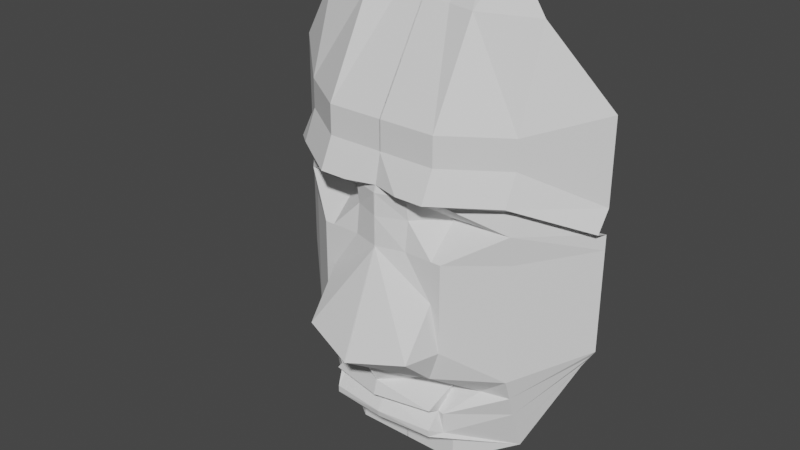 # Source: MASCARA.blend  (saved by Blender 3.2.14; exported with 4.5.12 LTS)
import bpy
from mathutils import Matrix  # noqa: F401  (used for matrix-valued properties, if any)

bpy.ops.wm.read_factory_settings(use_empty=True)
scene = bpy.context.scene
scene.name = 'Scene'

# ---- collections
col_collection = bpy.data.collections.new('Collection'); scene.collection.children.link(col_collection)

# ---- world
world_world = bpy.data.worlds.new('World'); scene.world = world_world
world_world.use_nodes = True; world_world.node_tree.nodes.clear()
_N = world_world.node_tree.nodes; _L = world_world.node_tree.links
n0 = _N.new('ShaderNodeOutputWorld'); n0.name = 'World Output'; n0.location = (300, 300)
n1 = _N.new('ShaderNodeBackground'); n1.name = 'Background'; n1.location = (10, 300)
n1.inputs[0].default_value = (0.05088, 0.05088, 0.05088, 1.0)
_L.new(n1.outputs[0], n0.inputs[0])
n0.is_active_output = True
world_world.color = (0.05088, 0.05088, 0.05088)
world_world.use_sun_shadow = False
world_world.sun_shadow_jitter_overblur = 0.0

# ---- meshes
me_plane = bpy.data.meshes.new('Plane')
me_plane.from_pydata([(-1.981, -3.787, -1.356), (0.01859, -3.787, -1.356), (-1.981, -0.7275, 7.551e-08), (0.01859, -0.7275, 0.7032), (-3.98, -3.787, -2.427), (-3.98, -0.7275, -1.356), (-1.981, 3.502, -1.094e-07), (0.01859, 3.502, 0.2836), (-3.98, 3.502, -1.356), (-1.981, 7.606, -2.888e-07), (0.01859, 7.606, -2.888e-07), (-3.98, 7.606, -1.356), (-1.981, 10.83, -1.742), (0.01859, 10.83, -1.978), (-3.98, 10.83, -2.427), (-1.981, 5.554, 0.496), (-3.98, 5.554, -0.8602), (0.01859, 5.554, 0.2124), (-5.404, -0.6381, -3.273), (-5.997, 0.3362, -3.273), (-5.997, 3.233, -3.273), (-5.997, 6.044, -3.273), (-5.997, 8.249, -3.273), (-5.997, 4.638, -2.777), (-3.98, 4.528, -1.192), (-1.981, 4.528, -1.129), (0.01859, 4.528, 0.2836), (-5.997, 3.936, -3.273), (-1.981, 6.58, -2.439e-07), (0.01859, 6.58, -2.439e-07), (-3.98, 6.58, -1.356), (-5.997, 5.341, -3.273), (-1.981, 0.3697, 1.199), (-3.98, 0.3697, -1.356), (0.01859, -0.04491, 1.794), (-5.997, 1.088, -3.273), (-1.981, 2.043, -4.558e-08), (-2.324, 3.502, -1.094e-07), (-2.328, 0.3697, 2.755e-08), (-1.981, -2.257, -0.5097), (0.01859, -2.257, -0.1581), (-3.98, -2.257, -1.892), (-5.701, -0.1509, -3.273), (0.01859, -1.492, 0.2641), (-1.981, -1.492, -1.598), (-3.98, -1.492, -1.624), (-5.849, 0.09264, -3.273), (-1.981, -3.022, 1.102e-07), (-3.98, -3.022, -2.159), (-5.552, -0.3945, -3.273), (0.01859, -3.022, 0.1758), (0.01859, -2.008, 0.4088), (-1.981, -2.008, 9.49e-08), (0.01859, -2.784, 0.2306), (-1.981, -2.782, 1.066e-07), (-3.024, -1.492, -1.384), (-2.204, -2.257, -0.4581), (-2.219, -3.022, -0.4938), (-0.9814, 3.502, -1.094e-07), (-0.9814, 7.606, -2.888e-07), (-0.9814, 10.83, -1.978), (-0.9814, 5.554, 0.496), (-0.9814, 4.528, -0.1258), (-0.9814, 6.58, -2.439e-07), (-1.981, 5.308, -0.2713), (0.01859, 5.308, 0.2836), (-3.98, 5.308, -1.317), (-5.997, 4.469, -3.273), (-0.9814, 5.308, -0.03024), (-1.981, -4.788, -1.356), (0.01859, -4.788, -1.356), (-1.981, 12.29, -3.649), (0.01859, 12.29, -3.649), (-0.9814, 12.29, -3.649)], [], [(44, 43, 3, 2), (44, 2, 5, 45, 55), (33, 38, 37, 8), (32, 7, 36), (30, 28, 9, 11), (63, 29, 10, 59), (11, 9, 12, 14), (59, 10, 13, 60), (68, 65, 17, 61), (66, 64, 15, 16), (45, 5, 19, 46), (66, 16, 23, 67), (11, 14, 22, 21), (30, 11, 21, 31), (33, 8, 20, 35), (8, 24, 27, 20), (8, 37, 6, 25, 24), (58, 7, 26, 62), (16, 30, 31, 23), (61, 17, 29, 63), (16, 15, 28, 30), (5, 33, 35, 19), (2, 3, 34, 32), (5, 2, 38, 33), (36, 7, 58, 6), (7, 32, 34), (48, 41, 42, 49), (37, 38, 32, 36, 6), (38, 2, 32), (47, 54, 39, 56, 57), (47, 50, 53, 54), (41, 45, 46, 42), (39, 52, 44, 55, 56), (39, 40, 51, 52), (0, 1, 50, 47), (0, 47, 57, 48, 4), (4, 48, 49, 18), (52, 51, 43, 44), (54, 53, 40, 39), (56, 55, 45, 41), (57, 56, 41, 48), (15, 61, 63, 28), (6, 58, 62, 25), (64, 68, 61, 15), (9, 59, 60, 12), (28, 63, 59, 9), (25, 62, 68, 64), (24, 66, 67, 27), (24, 25, 64, 66), (62, 26, 65, 68), (1, 0, 69, 70), (0, 4, 69), (60, 13, 72, 73), (12, 60, 73, 71), (12, 71, 14)])
_uv = me_plane.uv_layers.new(name='UVMap')
_uv.uv.foreach_set('vector', [0.0, 0.75, 1.0, 0.75, 1.0, 1.0, 0.0, 1.0, 0.0, 0.75, 0.0, 1.0, 0.0, 1.0, 0.0, 0.75, 0.0, 0.75, 0.0, 1.0, 0.0, 1.0, 0.0, 1.0, 0.0, 1.0, 0.0, 1.0, 1.0, 1.0, 0.0, 1.0, 0.0, 1.0, 0.0, 1.0, 0.0, 1.0, 0.0, 1.0, 0.5, 1.0, 1.0, 1.0, 1.0, 1.0, 0.5, 1.0, 0.0, 1.0, 0.0, 1.0, 0.0, 1.0, 0.0, 1.0, 0.5, 1.0, 1.0, 1.0, 1.0, 1.0, 0.5, 1.0, 0.5, 1.0, 1.0, 1.0, 1.0, 1.0, 0.5, 1.0, 0.0, 1.0, 0.0, 1.0, 0.0, 1.0, 0.0, 1.0, 0.0, 0.75, 0.0, 1.0, 0.0, 1.0, 0.0, 0.75, 0.0, 1.0, 0.0, 1.0, 0.0, 1.0, 0.0, 1.0, 0.0, 1.0, 0.0, 1.0, 0.0, 1.0, 0.0, 1.0, 0.0, 1.0, 0.0, 1.0, 0.0, 1.0, 0.0, 1.0, 0.0, 1.0, 0.0, 1.0, 0.0, 1.0, 0.0, 1.0, 0.0, 1.0, 0.0, 1.0, 0.0, 1.0, 0.0, 1.0, 0.0, 1.0, 0.0, 1.0, 0.0, 1.0, 0.0, 1.0, 0.0, 1.0, 0.5, 1.0, 1.0, 1.0, 1.0, 1.0, 0.5, 1.0, 0.0, 1.0, 0.0, 1.0, 0.0, 1.0, 0.0, 1.0, 0.5, 1.0, 1.0, 1.0, 1.0, 1.0, 0.5, 1.0, 0.0, 1.0, 0.0, 1.0, 0.0, 1.0, 0.0, 1.0, 0.0, 1.0, 0.0, 1.0, 0.0, 1.0, 0.0, 1.0, 0.0, 1.0, 1.0, 1.0, 1.0, 1.0, 0.0, 1.0, 0.0, 1.0, 0.0, 1.0, 0.0, 1.0, 0.0, 1.0, 0.0, 1.0, 1.0, 1.0, 0.5, 1.0, 0.0, 1.0, 1.0, 1.0, 0.0, 1.0, 1.0, 1.0, 0.0, 0.25, 0.0, 0.5, 0.0, 0.5, 0.0, 0.25, 0.0, 1.0, 0.0, 1.0, 0.0, 1.0, 0.0, 1.0, 0.0, 1.0, 0.0, 1.0, 0.0, 1.0, 0.0, 1.0, 0.0, 0.25, 0.0, 0.3286, 0.0, 0.5, 0.0, 0.5, 0.0, 0.25, 0.0, 0.25, 1.0, 0.25, 1.0, 0.328, 0.0, 0.3286, 0.0, 0.5, 0.0, 0.75, 0.0, 0.75, 0.0, 0.5, 0.0, 0.5, 0.0, 0.5815, 0.0, 0.75, 0.0, 0.75, 0.0, 0.5, 0.0, 0.5, 1.0, 0.5, 1.0, 0.5814, 0.0, 0.5815, 0.0, 0.0, 1.0, 0.0, 1.0, 0.25, 0.0, 0.25, 0.0, 0.0, 0.0, 0.25, 0.0, 0.25, 0.0, 0.25, 0.0, 0.0, 0.0, 0.0, 0.0, 0.25, 0.0, 0.25, 0.0, 0.0, 0.0, 0.5815, 1.0, 0.5814, 1.0, 0.75, 0.0, 0.75, 0.0, 0.3286, 1.0, 0.328, 1.0, 0.5, 0.0, 0.5, 0.0, 0.5, 0.0, 0.75, 0.0, 0.75, 0.0, 0.5, 0.0, 0.25, 0.0, 0.5, 0.0, 0.5, 0.0, 0.25, 0.0, 1.0, 0.5, 1.0, 0.5, 1.0, 0.0, 1.0, 0.0, 1.0, 0.5, 1.0, 0.5, 1.0, 0.0, 1.0, 0.0, 1.0, 0.5, 1.0, 0.5, 1.0, 0.0, 1.0, 0.0, 1.0, 0.5, 1.0, 0.5, 1.0, 0.0, 1.0, 0.0, 1.0, 0.5, 1.0, 0.5, 1.0, 0.0, 1.0, 0.0, 1.0, 0.5, 1.0, 0.5, 1.0, 0.0, 1.0, 0.0, 1.0, 0.0, 1.0, 0.0, 1.0, 0.0, 1.0, 0.0, 1.0, 0.0, 1.0, 0.0, 1.0, 0.0, 1.0, 0.5, 1.0, 1.0, 1.0, 1.0, 1.0, 0.5, 1.0, 1.0, 0.0, 0.0, 0.0, 0.0, 0.0, 1.0, 0.0, 0.0, 0.0, 0.0, 0.0, 0.0, 0.0, 0.5, 1.0, 1.0, 1.0, 1.0, 1.0, 0.5, 1.0, 0.0, 1.0, 0.5, 1.0, 0.5, 1.0, 0.0, 1.0, 0.0, 1.0, 0.0, 1.0, 0.0, 1.0])
me_plane.update()

# ---- objects
ob_plane = bpy.data.objects.new('Plane', me_plane)

# ---- transforms, parenting, visibility, modifiers, constraints
ob_plane.location = (0.0, 0.0, 0.0)
ob_plane.rotation_euler = (1.571, 0.0, 0.0)
_m = ob_plane.modifiers.new('Mirror', 'MIRROR')

# ---- collection membership
col_collection.objects.link(ob_plane)

# ---- scene / render settings (as saved in the file)
scene.frame_start = 1; scene.frame_end = 250; scene.frame_set(1)
scene.render.engine = 'BLENDER_EEVEE_NEXT'
scene.cycles.sampling_pattern = 'TABULATED_SOBOL'
scene.cycles.use_light_tree = False
scene.view_settings.view_transform = 'Filmic'
bpy.context.view_layer.update()

# ---- added for rendering (the .blend has no active camera and no usable light): camera, sun
cam_auto = bpy.data.cameras.new('AutoCamera')
cam_auto.lens = 50.0
cam_auto.sensor_width = 36.0
cam_auto.clip_end = 1000.0
ob_auto_camera = bpy.data.objects.new('AutoCamera', cam_auto)
scene.collection.objects.link(ob_auto_camera)
ob_auto_camera.location = (19.9508, -23.0134, 19.7094)
ob_auto_camera.rotation_euler = (1.09748, -7.21219e-08, 0.694738)
scene.camera = ob_auto_camera
light_auto_sun = bpy.data.lights.new('AutoSun', 'SUN')
light_auto_sun.energy = 3.0
light_auto_sun.angle = 0.0523599
ob_auto_sun = bpy.data.objects.new('AutoSun', light_auto_sun)
scene.collection.objects.link(ob_auto_sun)
ob_auto_sun.rotation_euler = (0.872665, 0.174533, 0.523599)
bpy.context.view_layer.update()
